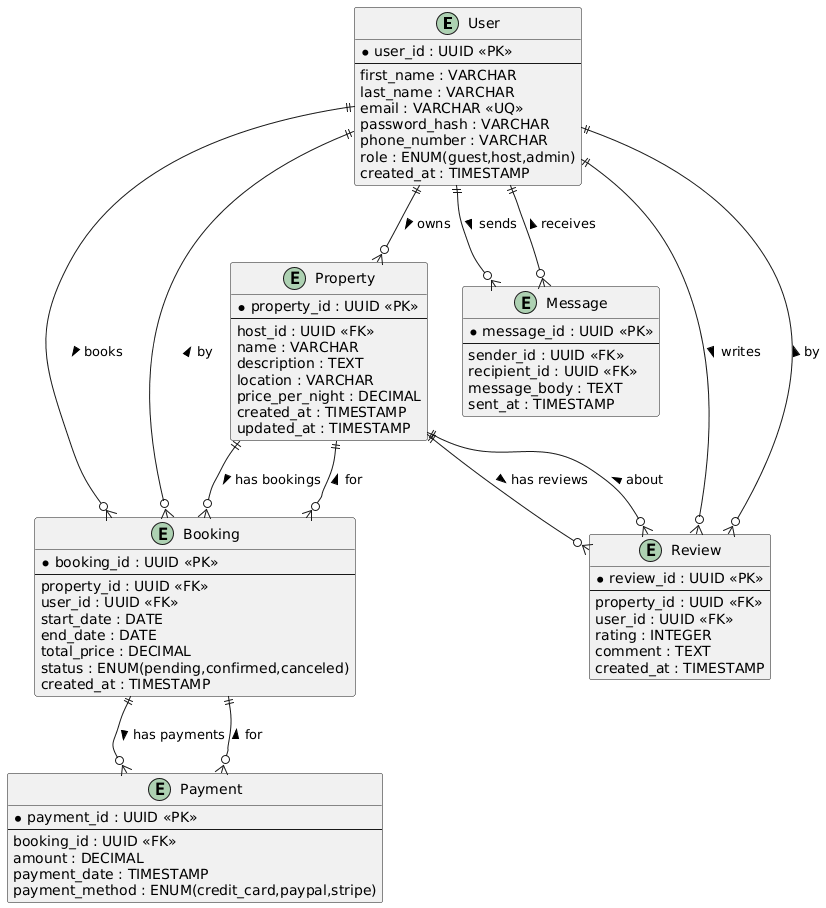

The diagram above was rendered by PlantUML. Its source (embedded in the PNG):
@startuml
' Entities
entity "User" as User {
  * user_id : UUID <<PK>>
  --
  first_name : VARCHAR
  last_name : VARCHAR
  email : VARCHAR <<UQ>>
  password_hash : VARCHAR
  phone_number : VARCHAR
  role : ENUM(guest,host,admin)
  created_at : TIMESTAMP
}

entity "Property" as Property {
  * property_id : UUID <<PK>>
  --
  host_id : UUID <<FK>> 
  name : VARCHAR
  description : TEXT
  location : VARCHAR
  price_per_night : DECIMAL
  created_at : TIMESTAMP
  updated_at : TIMESTAMP
}

entity "Booking" as Booking {
  * booking_id : UUID <<PK>>
  --
  property_id : UUID <<FK>>
  user_id : UUID <<FK>>
  start_date : DATE
  end_date : DATE
  total_price : DECIMAL
  status : ENUM(pending,confirmed,canceled)
  created_at : TIMESTAMP
}

entity "Payment" as Payment {
  * payment_id : UUID <<PK>>
  --
  booking_id : UUID <<FK>>
  amount : DECIMAL
  payment_date : TIMESTAMP
  payment_method : ENUM(credit_card,paypal,stripe)
}

entity "Review" as Review {
  * review_id : UUID <<PK>>
  --
  property_id : UUID <<FK>>
  user_id : UUID <<FK>>
  rating : INTEGER
  comment : TEXT
  created_at : TIMESTAMP
}

entity "Message" as Message {
  * message_id : UUID <<PK>>
  --
  sender_id : UUID <<FK>>
  recipient_id : UUID <<FK>>
  message_body : TEXT
  sent_at : TIMESTAMP
}

' Relationships
User ||--o{ Property : "owns >"
User ||--o{ Booking : "books >"
User ||--o{ Review : "writes >"
User ||--o{ Message : "sends >"
User ||--o{ Message : "receives <"

Property ||--o{ Booking : "has bookings >"
Property ||--o{ Review : "has reviews >"

Booking ||--o{ Payment : "has payments >"
Booking }o--|| Property : "for >"
Booking }o--|| User : "by >"

Payment }o--|| Booking : "for >"

Review }o--|| Property : "about >"
Review }o--|| User : "by >"
@enduml